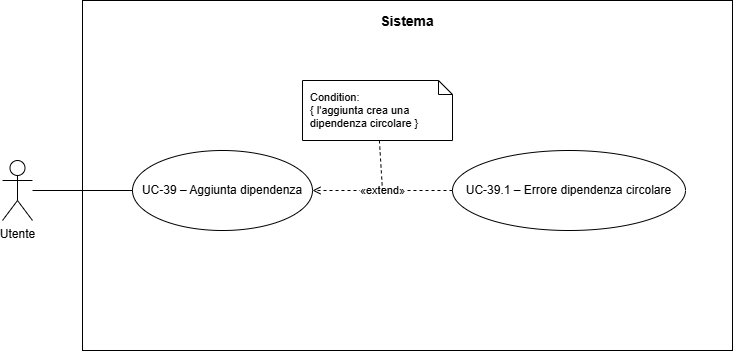

The diagram above was exported from draw.io. Its source (the exported page's mxGraphModel, read from the mxfile embedded in the PNG):
<mxGraphModel dx="1414" dy="751" grid="1" gridSize="10" guides="1" tooltips="1" connect="1" arrows="1" fold="1" page="1" pageScale="1" pageWidth="960" pageHeight="530" math="0" shadow="0">
  <root>
    <mxCell id="0" />
    <mxCell id="1" parent="0" />
    <mxCell id="sistema" parent="1" style="rounded=0;whiteSpace=wrap;html=1;fillColor=none;strokeColor=#000000;strokeWidth=1;align=center;verticalAlign=top;fontSize=14;spacingTop=6;fontStyle=0;" value="&lt;b&gt;Sistema&lt;/b&gt;" vertex="1">
      <mxGeometry height="350" width="650" x="110" y="30" as="geometry" />
    </mxCell>
    <mxCell id="actor" parent="1" style="shape=umlActor;verticalLabelPosition=bottom;verticalAlign=top;html=1;outlineConnect=0;" value="Utente" vertex="1">
      <mxGeometry height="60" width="30" x="30" y="190" as="geometry" />
    </mxCell>
    <mxCell id="main" parent="1" style="ellipse;whiteSpace=wrap;html=1;fillColor=#ffffff;strokeColor=#000000;strokeWidth=1;fontSize=12;" value="UC-39 – Aggiunta dipendenza" vertex="1">
      <mxGeometry height="80" width="180" x="160" y="180" as="geometry" />
    </mxCell>
    <mxCell id="uc391" parent="1" style="ellipse;whiteSpace=wrap;html=1;fillColor=#ffffff;strokeColor=#000000;strokeWidth=1;fontSize=12;" value="UC-39.1 – Errore dipendenza circolare" vertex="1">
      <mxGeometry height="80" width="233" x="480" y="180" as="geometry" />
    </mxCell>
    <mxCell id="n_uc391" parent="1" style="shape=note;whiteSpace=wrap;html=1;backgroundOutline=1;size=14;fillColor=#ffffff;strokeColor=#000000;fontSize=11;align=left;spacingLeft=6;" value="Condition:&lt;div&gt;{ l'aggiunta crea una dipendenza circolare }&lt;/div&gt;" vertex="1">
      <mxGeometry height="60" width="150" x="330" y="110" as="geometry" />
    </mxCell>
    <mxCell id="e0" edge="1" parent="1" source="actor" style="endArrow=none;html=1;strokeColor=#000000;strokeWidth=1;" target="main" value="">
      <mxGeometry relative="1" as="geometry" />
    </mxCell>
    <mxCell id="e1" edge="1" parent="1" source="uc391" style="dashed=1;endArrow=open;endFill=0;html=1;strokeColor=#000000;strokeWidth=1;fontSize=11;" target="main" value="«extend»">
      <mxGeometry relative="1" as="geometry" />
    </mxCell>
    <mxCell id="e2" edge="1" parent="1" source="n_uc391" style="dashed=1;endArrow=none;html=1;strokeColor=#000000;strokeWidth=1;" value="">
      <mxGeometry relative="1" as="geometry">
        <mxPoint x="410" y="220" as="targetPoint" />
      </mxGeometry>
    </mxCell>
  </root>
</mxGraphModel>